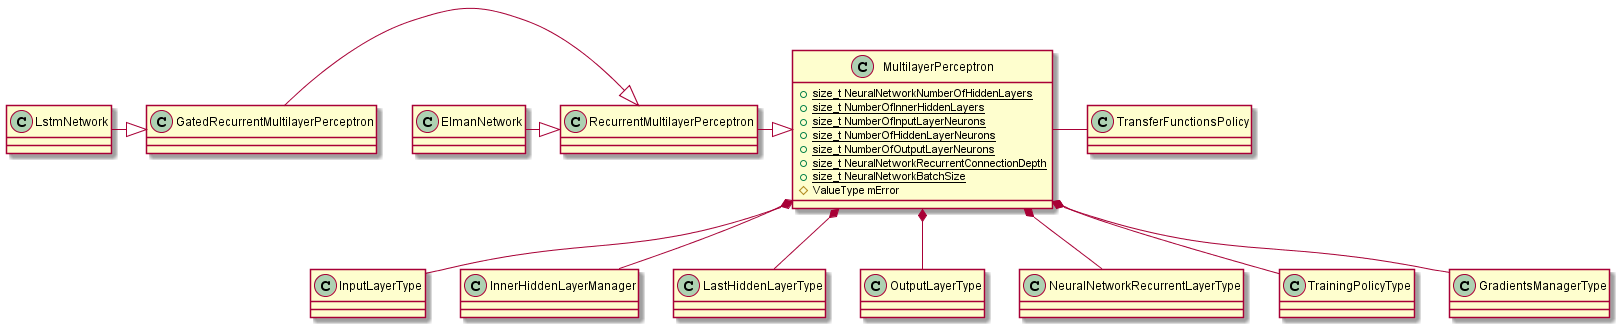

The diagram above was rendered by PlantUML. Its source (embedded in the PNG):
@startuml
class InputLayerType {
}

class InnerHiddenLayerManager {
}

class LastHiddenLayerType {
}

class OutputLayerType {
}

class NeuralNetworkRecurrentLayerType {
}

class TrainingPolicyType {
}

class GradientsManagerType {
}

class TransferFunctionsPolicy {
}

class MultilayerPerceptron {
+{static} size_t NeuralNetworkNumberOfHiddenLayers
+{static} size_t NumberOfInnerHiddenLayers
+{static} size_t NumberOfInputLayerNeurons
+{static} size_t NumberOfHiddenLayerNeurons
+{static} size_t NumberOfOutputLayerNeurons
+{static} size_t NeuralNetworkRecurrentConnectionDepth
+{static} size_t NeuralNetworkBatchSize
#ValueType mError
}

class RecurrentMultilayerPerceptron {
}

class GatedRecurrentMultilayerPerceptron {
}

MultilayerPerceptron *-- InputLayerType
MultilayerPerceptron *-- InnerHiddenLayerManager
MultilayerPerceptron *-- LastHiddenLayerType
MultilayerPerceptron *-- OutputLayerType
MultilayerPerceptron *-- NeuralNetworkRecurrentLayerType
MultilayerPerceptron *-- TrainingPolicyType
MultilayerPerceptron *-- GradientsManagerType
MultilayerPerceptron - TransferFunctionsPolicy
RecurrentMultilayerPerceptron -|> MultilayerPerceptron
GatedRecurrentMultilayerPerceptron -|> RecurrentMultilayerPerceptron
LstmNetwork -|> GatedRecurrentMultilayerPerceptron
ElmanNetwork -|> RecurrentMultilayerPerceptron

@enduml